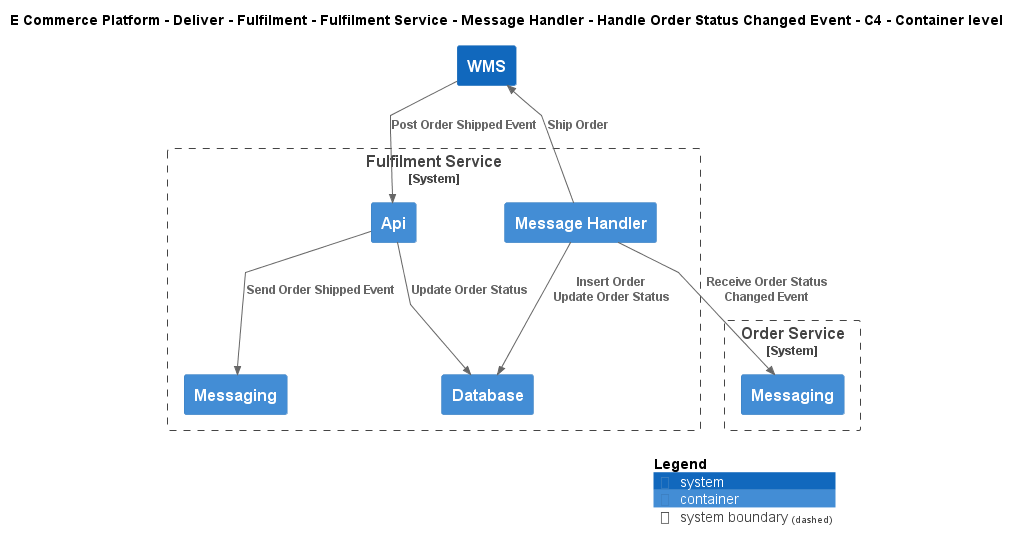

The diagram above was rendered by PlantUML. Its source (embedded in the PNG):
@startuml
!include ..\..\..\..\..\..\..\..\..\.c4s\C4_Container.puml

AddElementTag("c4interflow:lifecycle:new", $bgColor=green, $fontColor=#ffffff, $borderColor=green, $shadowing="False")
AddElementTag("c4interflow:lifecycle:changed", $bgColor=orange, $fontColor=#ffffff, $borderColor=orange, $shadowing="False")
AddElementTag("c4interflow:lifecycle:removed", $bgColor=red, $fontColor=#ffffff, $borderColor=red, $shadowing="False")

AddRelTag("c4interflow:lifecycle:new", $textColor=green, $lineColor=green)
AddRelTag("c4interflow:lifecycle:changed", $textColor=orange, $lineColor=orange)
AddRelTag("c4interflow:lifecycle:removed", $textColor=red, $lineColor=red)

SHOW_PERSON_PORTRAIT()
LAYOUT_TOP_DOWN()

skinparam linetype polyline

title E Commerce Platform - Deliver - Fulfilment - Fulfilment Service - Message Handler - Handle Order Status Changed Event - C4 - Container level


System_Boundary(ECommercePlatform.Deliver.Fulfilment.SoftwareSystems.FulfilmentService, "Fulfilment Service") {
    Container(ECommercePlatform.Deliver.Fulfilment.SoftwareSystems.FulfilmentService.Containers.MessageHandler, "Message Handler", "", "")
    Container(ECommercePlatform.Deliver.Fulfilment.SoftwareSystems.FulfilmentService.Containers.Database, "Database", "", "")
    Container(ECommercePlatform.Deliver.Fulfilment.SoftwareSystems.FulfilmentService.Containers.Api, "Api", "", "")
    Container(ECommercePlatform.Deliver.Fulfilment.SoftwareSystems.FulfilmentService.Containers.Messaging, "Messaging", "", "")
}

System_Boundary(ECommercePlatform.GenerateDemand.OrderManagement.SoftwareSystems.OrderService, "Order Service") {
    Container(ECommercePlatform.GenerateDemand.OrderManagement.SoftwareSystems.OrderService.Containers.Messaging, "Messaging", "", "")
}
System(ECommercePlatform.Deliver.Fulfilment.SoftwareSystems.WMS, "WMS", "")

Rel(ECommercePlatform.Deliver.Fulfilment.SoftwareSystems.FulfilmentService.Containers.MessageHandler, ECommercePlatform.GenerateDemand.OrderManagement.SoftwareSystems.OrderService.Containers.Messaging, "Receive Order Status Changed Event")
Rel(ECommercePlatform.Deliver.Fulfilment.SoftwareSystems.FulfilmentService.Containers.MessageHandler, ECommercePlatform.Deliver.Fulfilment.SoftwareSystems.FulfilmentService.Containers.Database, "Insert Order\nUpdate Order Status")
Rel(ECommercePlatform.Deliver.Fulfilment.SoftwareSystems.FulfilmentService.Containers.MessageHandler, ECommercePlatform.Deliver.Fulfilment.SoftwareSystems.WMS, "Ship Order")
Rel(ECommercePlatform.Deliver.Fulfilment.SoftwareSystems.WMS, ECommercePlatform.Deliver.Fulfilment.SoftwareSystems.FulfilmentService.Containers.Api, "Post Order Shipped Event")
Rel(ECommercePlatform.Deliver.Fulfilment.SoftwareSystems.FulfilmentService.Containers.Api, ECommercePlatform.Deliver.Fulfilment.SoftwareSystems.FulfilmentService.Containers.Database, "Update Order Status")
Rel(ECommercePlatform.Deliver.Fulfilment.SoftwareSystems.FulfilmentService.Containers.Api, ECommercePlatform.Deliver.Fulfilment.SoftwareSystems.FulfilmentService.Containers.Messaging, "Send Order Shipped Event")


SHOW_LEGEND()
@enduml